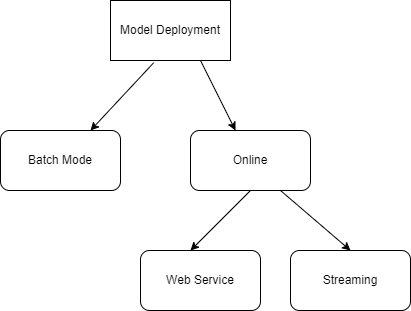

The diagram above was exported from draw.io. Its source (the exported page's mxGraphModel, read from the mxfile embedded in the PNG):
<mxGraphModel dx="1038" dy="539" grid="1" gridSize="10" guides="1" tooltips="1" connect="1" arrows="1" fold="1" page="1" pageScale="1" pageWidth="850" pageHeight="1100" math="0" shadow="0">
  <root>
    <mxCell id="0" />
    <mxCell id="1" parent="0" />
    <mxCell id="_OgRCianswcJrJYuBCHN-1" value="Model Deployment" style="rounded=0;whiteSpace=wrap;html=1;" vertex="1" parent="1">
      <mxGeometry x="370" y="120" width="120" height="60" as="geometry" />
    </mxCell>
    <mxCell id="_OgRCianswcJrJYuBCHN-3" value="" style="endArrow=classic;html=1;rounded=0;exitX=0.36;exitY=1.037;exitDx=0;exitDy=0;exitPerimeter=0;" edge="1" parent="1" source="_OgRCianswcJrJYuBCHN-1">
      <mxGeometry width="50" height="50" relative="1" as="geometry">
        <mxPoint x="375" y="230" as="sourcePoint" />
        <mxPoint x="350" y="250" as="targetPoint" />
      </mxGeometry>
    </mxCell>
    <mxCell id="_OgRCianswcJrJYuBCHN-5" value="Batch Mode" style="rounded=1;whiteSpace=wrap;html=1;" vertex="1" parent="1">
      <mxGeometry x="260" y="250" width="120" height="60" as="geometry" />
    </mxCell>
    <mxCell id="_OgRCianswcJrJYuBCHN-6" value="Online" style="rounded=1;whiteSpace=wrap;html=1;" vertex="1" parent="1">
      <mxGeometry x="450" y="250" width="120" height="60" as="geometry" />
    </mxCell>
    <mxCell id="_OgRCianswcJrJYuBCHN-7" value="" style="endArrow=classic;html=1;rounded=0;exitX=0.75;exitY=1;exitDx=0;exitDy=0;" edge="1" parent="1" source="_OgRCianswcJrJYuBCHN-1" target="_OgRCianswcJrJYuBCHN-6">
      <mxGeometry width="50" height="50" relative="1" as="geometry">
        <mxPoint x="400" y="300" as="sourcePoint" />
        <mxPoint x="390" y="330" as="targetPoint" />
      </mxGeometry>
    </mxCell>
    <mxCell id="_OgRCianswcJrJYuBCHN-8" value="" style="endArrow=classic;html=1;rounded=0;exitX=0.5;exitY=1;exitDx=0;exitDy=0;" edge="1" parent="1" source="_OgRCianswcJrJYuBCHN-6">
      <mxGeometry width="50" height="50" relative="1" as="geometry">
        <mxPoint x="400" y="300" as="sourcePoint" />
        <mxPoint x="450" y="370" as="targetPoint" />
      </mxGeometry>
    </mxCell>
    <mxCell id="_OgRCianswcJrJYuBCHN-9" value="Web Service" style="rounded=1;whiteSpace=wrap;html=1;" vertex="1" parent="1">
      <mxGeometry x="400" y="370" width="120" height="60" as="geometry" />
    </mxCell>
    <mxCell id="_OgRCianswcJrJYuBCHN-10" value="" style="endArrow=classic;html=1;rounded=0;exitX=0.75;exitY=1;exitDx=0;exitDy=0;" edge="1" parent="1" source="_OgRCianswcJrJYuBCHN-6">
      <mxGeometry width="50" height="50" relative="1" as="geometry">
        <mxPoint x="570" y="370" as="sourcePoint" />
        <mxPoint x="610" y="370" as="targetPoint" />
      </mxGeometry>
    </mxCell>
    <mxCell id="_OgRCianswcJrJYuBCHN-11" value="Streaming" style="rounded=1;whiteSpace=wrap;html=1;" vertex="1" parent="1">
      <mxGeometry x="550" y="370" width="120" height="60" as="geometry" />
    </mxCell>
  </root>
</mxGraphModel>